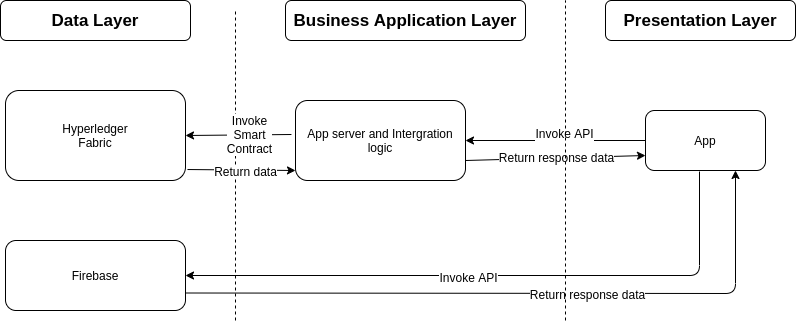

The diagram above was exported from draw.io. Its source (the exported page's mxGraphModel, read from the mxfile embedded in the PNG):
<mxGraphModel dx="1422" dy="787" grid="1" gridSize="10" guides="1" tooltips="1" connect="1" arrows="1" fold="1" page="1" pageScale="1" pageWidth="827" pageHeight="1169" math="0" shadow="0">
  <root>
    <mxCell id="0" />
    <mxCell id="1" parent="0" />
    <mxCell id="FjMkHpx8YW_i0J8WXq2Q-24" value="" style="endArrow=none;dashed=1;html=1;" edge="1" parent="1">
      <mxGeometry width="50" height="50" relative="1" as="geometry">
        <mxPoint x="250" y="350" as="sourcePoint" />
        <mxPoint x="250" y="40" as="targetPoint" />
      </mxGeometry>
    </mxCell>
    <mxCell id="FjMkHpx8YW_i0J8WXq2Q-1" value="Hyperledger&lt;br&gt;Fabric" style="rounded=1;whiteSpace=wrap;html=1;" vertex="1" parent="1">
      <mxGeometry x="20" y="120" width="180" height="90" as="geometry" />
    </mxCell>
    <mxCell id="FjMkHpx8YW_i0J8WXq2Q-2" value="Firebase" style="rounded=1;whiteSpace=wrap;html=1;" vertex="1" parent="1">
      <mxGeometry x="20" y="270" width="180" height="70" as="geometry" />
    </mxCell>
    <mxCell id="FjMkHpx8YW_i0J8WXq2Q-3" value="App server and Intergration logic" style="rounded=1;whiteSpace=wrap;html=1;" vertex="1" parent="1">
      <mxGeometry x="310" y="130" width="170" height="80" as="geometry" />
    </mxCell>
    <mxCell id="FjMkHpx8YW_i0J8WXq2Q-4" value="App" style="rounded=1;whiteSpace=wrap;html=1;" vertex="1" parent="1">
      <mxGeometry x="660" y="140" width="120" height="60" as="geometry" />
    </mxCell>
    <mxCell id="FjMkHpx8YW_i0J8WXq2Q-5" value="" style="endArrow=classic;html=1;exitX=0;exitY=0.5;exitDx=0;exitDy=0;entryX=1;entryY=0.5;entryDx=0;entryDy=0;" edge="1" parent="1" source="FjMkHpx8YW_i0J8WXq2Q-4" target="FjMkHpx8YW_i0J8WXq2Q-3">
      <mxGeometry width="50" height="50" relative="1" as="geometry">
        <mxPoint x="390" y="460" as="sourcePoint" />
        <mxPoint x="440" y="410" as="targetPoint" />
      </mxGeometry>
    </mxCell>
    <mxCell id="FjMkHpx8YW_i0J8WXq2Q-6" value="Invoke API" style="text;html=1;align=center;verticalAlign=middle;resizable=0;points=[];labelBackgroundColor=#ffffff;" vertex="1" connectable="0" parent="FjMkHpx8YW_i0J8WXq2Q-5">
      <mxGeometry x="-0.3307" y="-3" relative="1" as="geometry">
        <mxPoint x="-21.43" y="-4.02" as="offset" />
      </mxGeometry>
    </mxCell>
    <mxCell id="FjMkHpx8YW_i0J8WXq2Q-7" value="" style="endArrow=classic;html=1;exitX=-0.024;exitY=0.425;exitDx=0;exitDy=0;exitPerimeter=0;entryX=1;entryY=0.5;entryDx=0;entryDy=0;" edge="1" parent="1" source="FjMkHpx8YW_i0J8WXq2Q-3" target="FjMkHpx8YW_i0J8WXq2Q-1">
      <mxGeometry width="50" height="50" relative="1" as="geometry">
        <mxPoint x="390" y="460" as="sourcePoint" />
        <mxPoint x="440" y="410" as="targetPoint" />
      </mxGeometry>
    </mxCell>
    <mxCell id="FjMkHpx8YW_i0J8WXq2Q-8" value="Invoke&lt;br&gt;Smart&lt;br&gt;Contract" style="text;html=1;align=center;verticalAlign=middle;resizable=0;points=[];labelBackgroundColor=#ffffff;" vertex="1" connectable="0" parent="FjMkHpx8YW_i0J8WXq2Q-7">
      <mxGeometry x="-0.2087" y="-1" relative="1" as="geometry">
        <mxPoint as="offset" />
      </mxGeometry>
    </mxCell>
    <mxCell id="FjMkHpx8YW_i0J8WXq2Q-9" value="" style="endArrow=classic;html=1;exitX=1.011;exitY=0.878;exitDx=0;exitDy=0;exitPerimeter=0;entryX=0;entryY=0.875;entryDx=0;entryDy=0;entryPerimeter=0;" edge="1" parent="1" source="FjMkHpx8YW_i0J8WXq2Q-1" target="FjMkHpx8YW_i0J8WXq2Q-3">
      <mxGeometry width="50" height="50" relative="1" as="geometry">
        <mxPoint x="390" y="460" as="sourcePoint" />
        <mxPoint x="440" y="410" as="targetPoint" />
      </mxGeometry>
    </mxCell>
    <mxCell id="FjMkHpx8YW_i0J8WXq2Q-10" value="Return data" style="text;html=1;align=center;verticalAlign=middle;resizable=0;points=[];labelBackgroundColor=#ffffff;" vertex="1" connectable="0" parent="FjMkHpx8YW_i0J8WXq2Q-9">
      <mxGeometry x="0.2041" y="-1" relative="1" as="geometry">
        <mxPoint x="-6.97" as="offset" />
      </mxGeometry>
    </mxCell>
    <mxCell id="FjMkHpx8YW_i0J8WXq2Q-11" value="" style="endArrow=classic;html=1;exitX=1;exitY=0.75;exitDx=0;exitDy=0;entryX=0;entryY=0.75;entryDx=0;entryDy=0;" edge="1" parent="1" source="FjMkHpx8YW_i0J8WXq2Q-3" target="FjMkHpx8YW_i0J8WXq2Q-4">
      <mxGeometry width="50" height="50" relative="1" as="geometry">
        <mxPoint x="390" y="460" as="sourcePoint" />
        <mxPoint x="440" y="410" as="targetPoint" />
      </mxGeometry>
    </mxCell>
    <mxCell id="FjMkHpx8YW_i0J8WXq2Q-13" value="Return response data" style="text;html=1;align=center;verticalAlign=middle;resizable=0;points=[];labelBackgroundColor=#ffffff;" vertex="1" connectable="0" parent="FjMkHpx8YW_i0J8WXq2Q-11">
      <mxGeometry x="-0.4106" y="2" relative="1" as="geometry">
        <mxPoint x="37.08" as="offset" />
      </mxGeometry>
    </mxCell>
    <mxCell id="FjMkHpx8YW_i0J8WXq2Q-14" value="" style="endArrow=classic;html=1;exitX=0.45;exitY=1.017;exitDx=0;exitDy=0;exitPerimeter=0;entryX=1;entryY=0.5;entryDx=0;entryDy=0;" edge="1" parent="1" source="FjMkHpx8YW_i0J8WXq2Q-4" target="FjMkHpx8YW_i0J8WXq2Q-2">
      <mxGeometry width="50" height="50" relative="1" as="geometry">
        <mxPoint x="390" y="410" as="sourcePoint" />
        <mxPoint x="440" y="360" as="targetPoint" />
        <Array as="points">
          <mxPoint x="714" y="305" />
        </Array>
      </mxGeometry>
    </mxCell>
    <mxCell id="FjMkHpx8YW_i0J8WXq2Q-15" value="Invoke API" style="text;html=1;align=center;verticalAlign=middle;resizable=0;points=[];labelBackgroundColor=#ffffff;" vertex="1" connectable="0" parent="FjMkHpx8YW_i0J8WXq2Q-14">
      <mxGeometry x="0.0841" y="1" relative="1" as="geometry">
        <mxPoint as="offset" />
      </mxGeometry>
    </mxCell>
    <mxCell id="FjMkHpx8YW_i0J8WXq2Q-17" value="" style="endArrow=classic;html=1;exitX=1;exitY=0.75;exitDx=0;exitDy=0;entryX=0.75;entryY=1;entryDx=0;entryDy=0;" edge="1" parent="1" source="FjMkHpx8YW_i0J8WXq2Q-2" target="FjMkHpx8YW_i0J8WXq2Q-4">
      <mxGeometry width="50" height="50" relative="1" as="geometry">
        <mxPoint x="390" y="410" as="sourcePoint" />
        <mxPoint x="440" y="360" as="targetPoint" />
        <Array as="points">
          <mxPoint x="750" y="323" />
        </Array>
      </mxGeometry>
    </mxCell>
    <mxCell id="FjMkHpx8YW_i0J8WXq2Q-18" value="Return response data" style="text;html=1;align=center;verticalAlign=middle;resizable=0;points=[];labelBackgroundColor=#ffffff;" vertex="1" connectable="0" parent="FjMkHpx8YW_i0J8WXq2Q-17">
      <mxGeometry x="0.1947" y="-1" relative="1" as="geometry">
        <mxPoint as="offset" />
      </mxGeometry>
    </mxCell>
    <mxCell id="FjMkHpx8YW_i0J8WXq2Q-21" value="&lt;b&gt;&lt;font style=&quot;font-size: 17px&quot;&gt;Data Layer&lt;/font&gt;&lt;/b&gt;" style="rounded=1;whiteSpace=wrap;html=1;" vertex="1" parent="1">
      <mxGeometry x="15" y="30" width="190" height="40" as="geometry" />
    </mxCell>
    <mxCell id="FjMkHpx8YW_i0J8WXq2Q-22" value="&lt;b&gt;&lt;font style=&quot;font-size: 17px&quot;&gt;Business Application Layer&lt;/font&gt;&lt;/b&gt;" style="rounded=1;whiteSpace=wrap;html=1;" vertex="1" parent="1">
      <mxGeometry x="300" y="30" width="240" height="40" as="geometry" />
    </mxCell>
    <mxCell id="FjMkHpx8YW_i0J8WXq2Q-23" value="&lt;b&gt;&lt;font style=&quot;font-size: 17px&quot;&gt;Presentation Layer&lt;/font&gt;&lt;/b&gt;" style="rounded=1;whiteSpace=wrap;html=1;" vertex="1" parent="1">
      <mxGeometry x="620" y="30" width="190" height="40" as="geometry" />
    </mxCell>
    <mxCell id="FjMkHpx8YW_i0J8WXq2Q-25" value="" style="endArrow=none;dashed=1;html=1;" edge="1" parent="1">
      <mxGeometry width="50" height="50" relative="1" as="geometry">
        <mxPoint x="580" y="350" as="sourcePoint" />
        <mxPoint x="580" y="30" as="targetPoint" />
      </mxGeometry>
    </mxCell>
  </root>
</mxGraphModel>